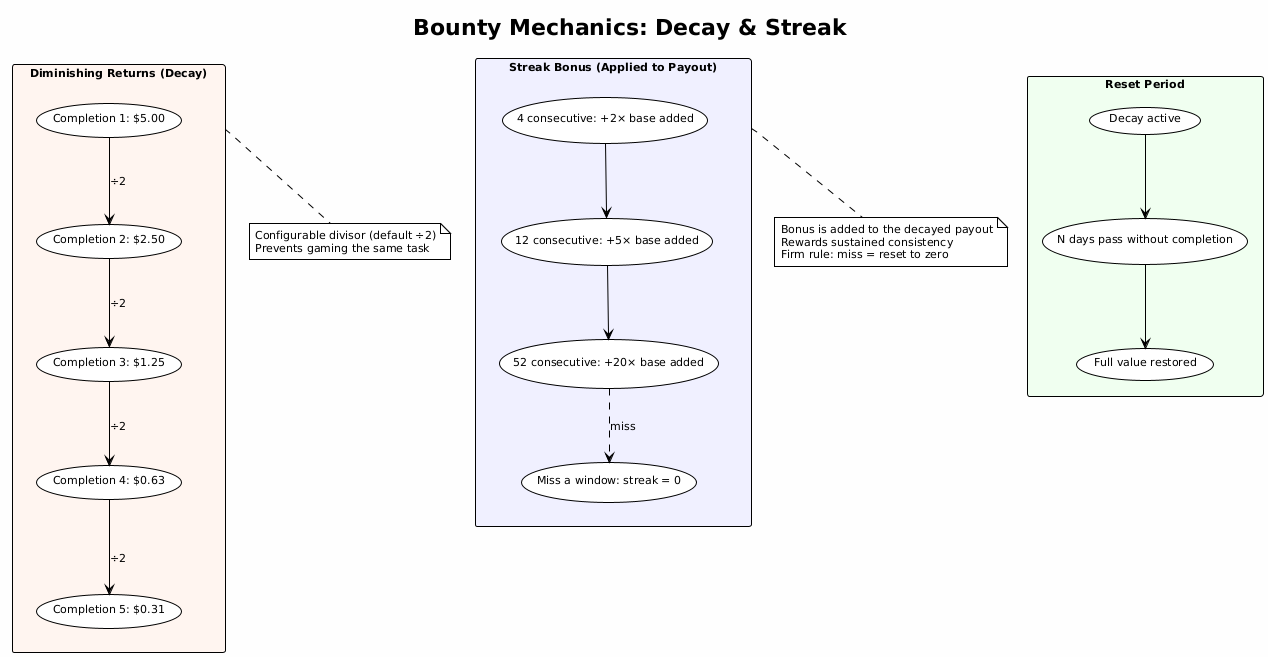

The diagram above was rendered by PlantUML. Its source (embedded in the PNG):
@startuml bounty_decay_streak
!theme plain
skinparam backgroundColor #FEFEFE
skinparam defaultFontSize 11

title Bounty Mechanics: Decay & Streak

rectangle "**Diminishing Returns (Decay)**" as decay #FFF5F0 {
  (Completion 1: $5.00) as d1
  (Completion 2: $2.50) as d2
  (Completion 3: $1.25) as d3
  (Completion 4: $0.63) as d4
  (Completion 5: $0.31) as d5
  d1 --> d2 : ÷2
  d2 --> d3 : ÷2
  d3 --> d4 : ÷2
  d4 --> d5 : ÷2
}

rectangle "**Reset Period**" as reset #F0FFF0 {
  (Decay active) as ra
  (N days pass without completion) as rw
  (Full value restored) as rf
  ra --> rw
  rw --> rf
}

rectangle "**Streak Bonus (Applied to Payout)**" as streak #F0F0FF {
  (4 consecutive: +2× base added) as s4
  (12 consecutive: +5× base added) as s12
  (52 consecutive: +20× base added) as s52
  (Miss a window: streak = 0) as s0
  s4 --> s12
  s12 --> s52
  s52 -[dashed]-> s0 : miss
}

note bottom of decay
  Configurable divisor (default ÷2)
  Prevents gaming the same task
end note

note bottom of streak
  Bonus is added to the decayed payout
  Rewards sustained consistency
  Firm rule: miss = reset to zero
end note
@enduml